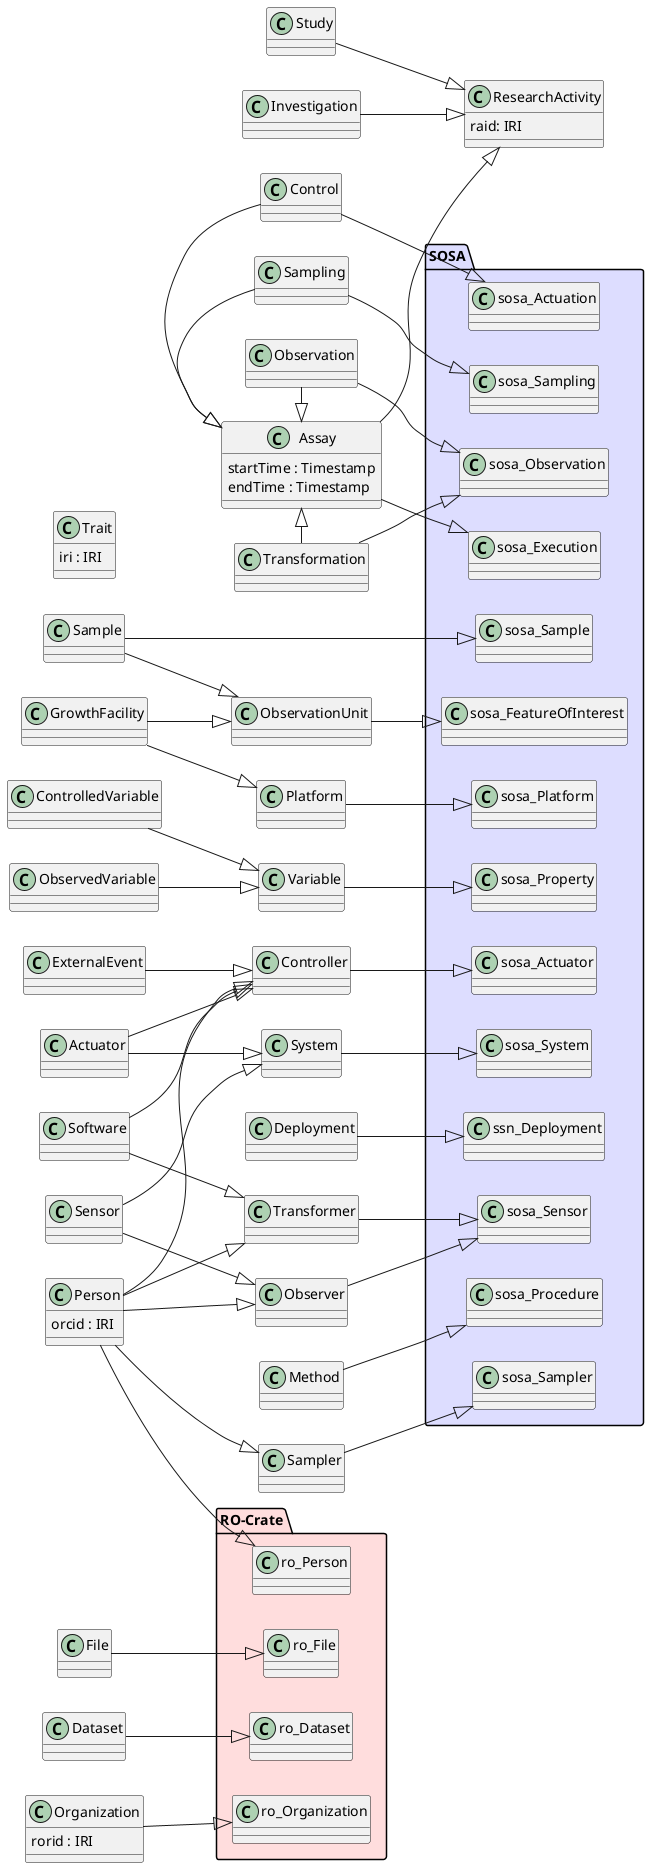

The diagram above was rendered by PlantUML. Its source (embedded in the PNG):
@startuml

left to right direction

!include appn_properties.txt

!include appn_ro_inheritance.txt

!include appn_sosa_inheritance.txt

!include appn_inheritance.txt

@enduml